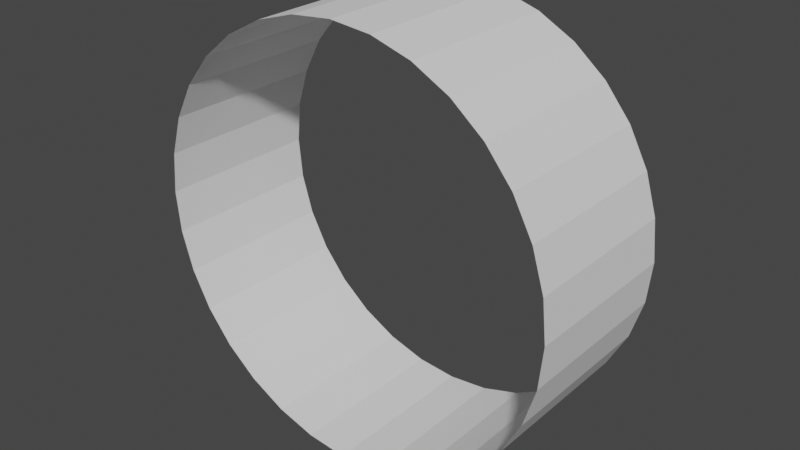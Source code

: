 # Source: fog.blend  (saved by Blender 3.2.14; exported with 4.5.12 LTS)
import bpy
from mathutils import Matrix  # noqa: F401  (used for matrix-valued properties, if any)

bpy.ops.wm.read_factory_settings(use_empty=True)
scene = bpy.context.scene
scene.name = 'Scene'

# ---- collections
col_collection = bpy.data.collections.new('Collection'); scene.collection.children.link(col_collection)

# ---- world
world_world = bpy.data.worlds.new('World'); scene.world = world_world
world_world.use_nodes = True; world_world.node_tree.nodes.clear()
_N = world_world.node_tree.nodes; _L = world_world.node_tree.links
n0 = _N.new('ShaderNodeOutputWorld'); n0.name = 'World Output'; n0.location = (300, 300)
n1 = _N.new('ShaderNodeBackground'); n1.name = 'Background'; n1.location = (10, 300)
n1.inputs[0].default_value = (0.05088, 0.05088, 0.05088, 1.0)
_L.new(n1.outputs[0], n0.inputs[0])
n0.is_active_output = True
world_world.color = (0.05088, 0.05088, 0.05088)
world_world.use_sun_shadow = False
world_world.sun_shadow_jitter_overblur = 0.0

# ---- meshes
me_cylinder = bpy.data.meshes.new('Cylinder')
me_cylinder.from_pydata([(0.0, -20.0, -50.0), (0.0, 20.0, -50.0), (9.755, -20.0, -49.04), (9.755, 20.0, -49.04), (19.13, -20.0, -46.19), (19.13, 20.0, -46.19), (27.78, -20.0, -41.57), (27.78, 20.0, -41.57), (35.36, -20.0, -35.36), (35.36, 20.0, -35.36), (41.57, -20.0, -27.78), (41.57, 20.0, -27.78), (46.19, -20.0, -19.13), (46.19, 20.0, -19.13), (49.04, -20.0, -9.755), (49.04, 20.0, -9.755), (50.0, -20.0, 3.06e-06), (50.0, 20.0, 1.311e-06), (49.04, -20.0, 9.755), (49.04, 20.0, 9.755), (46.19, -20.0, 19.13), (46.19, 20.0, 19.13), (41.57, -20.0, 27.78), (41.57, 20.0, 27.78), (35.36, -20.0, 35.36), (35.36, 20.0, 35.36), (27.78, -20.0, 41.57), (27.78, 20.0, 41.57), (19.13, -20.0, 46.19), (19.13, 20.0, 46.19), (9.755, -20.0, 49.04), (9.755, 20.0, 49.04), (-4.371e-06, -20.0, 50.0), (-4.371e-06, 20.0, 50.0), (-9.755, -20.0, 49.04), (-9.755, 20.0, 49.04), (-19.13, -20.0, 46.19), (-19.13, 20.0, 46.19), (-27.78, -20.0, 41.57), (-27.78, 20.0, 41.57), (-35.36, -20.0, 35.36), (-35.36, 20.0, 35.36), (-41.57, -20.0, 27.78), (-41.57, 20.0, 27.78), (-46.19, -20.0, 19.13), (-46.19, 20.0, 19.13), (-49.04, -20.0, 9.755), (-49.04, 20.0, 9.755), (-50.0, -20.0, 2.78e-07), (-50.0, 20.0, -1.47e-06), (-49.04, -20.0, -9.755), (-49.04, 20.0, -9.755), (-46.19, -20.0, -19.13), (-46.19, 20.0, -19.13), (-41.57, -20.0, -27.78), (-41.57, 20.0, -27.78), (-35.36, -20.0, -35.36), (-35.36, 20.0, -35.36), (-27.78, -20.0, -41.57), (-27.78, 20.0, -41.57), (-19.13, -20.0, -46.19), (-19.13, 20.0, -46.19), (-9.755, -20.0, -49.04), (-9.755, 20.0, -49.04)], [], [(0, 1, 3, 2), (2, 3, 5, 4), (4, 5, 7, 6), (6, 7, 9, 8), (8, 9, 11, 10), (10, 11, 13, 12), (12, 13, 15, 14), (14, 15, 17, 16), (16, 17, 19, 18), (18, 19, 21, 20), (20, 21, 23, 22), (22, 23, 25, 24), (24, 25, 27, 26), (26, 27, 29, 28), (28, 29, 31, 30), (30, 31, 33, 32), (32, 33, 35, 34), (34, 35, 37, 36), (36, 37, 39, 38), (38, 39, 41, 40), (40, 41, 43, 42), (42, 43, 45, 44), (44, 45, 47, 46), (46, 47, 49, 48), (48, 49, 51, 50), (50, 51, 53, 52), (52, 53, 55, 54), (54, 55, 57, 56), (56, 57, 59, 58), (58, 59, 61, 60), (60, 61, 63, 62), (62, 63, 1, 0)])
_uv = me_cylinder.uv_layers.new(name='UVMap')
_uv.uv.foreach_set('vector', [1.0, 0.5, 1.0, 1.0, 0.9688, 1.0, 0.9688, 0.5, 0.9688, 0.5, 0.9688, 1.0, 0.9375, 1.0, 0.9375, 0.5, 0.9375, 0.5, 0.9375, 1.0, 0.9062, 1.0, 0.9062, 0.5, 0.9062, 0.5, 0.9062, 1.0, 0.875, 1.0, 0.875, 0.5, 0.875, 0.5, 0.875, 1.0, 0.8438, 1.0, 0.8438, 0.5, 0.8438, 0.5, 0.8438, 1.0, 0.8125, 1.0, 0.8125, 0.5, 0.8125, 0.5, 0.8125, 1.0, 0.7812, 1.0, 0.7812, 0.5, 0.7812, 0.5, 0.7812, 1.0, 0.75, 1.0, 0.75, 0.5, 0.75, 0.5, 0.75, 1.0, 0.7188, 1.0, 0.7188, 0.5, 0.7188, 0.5, 0.7188, 1.0, 0.6875, 1.0, 0.6875, 0.5, 0.6875, 0.5, 0.6875, 1.0, 0.6562, 1.0, 0.6562, 0.5, 0.6562, 0.5, 0.6562, 1.0, 0.625, 1.0, 0.625, 0.5, 0.625, 0.5, 0.625, 1.0, 0.5938, 1.0, 0.5938, 0.5, 0.5938, 0.5, 0.5938, 1.0, 0.5625, 1.0, 0.5625, 0.5, 0.5625, 0.5, 0.5625, 1.0, 0.5312, 1.0, 0.5312, 0.5, 0.5312, 0.5, 0.5312, 1.0, 0.5, 1.0, 0.5, 0.5, 0.5, 0.5, 0.5, 1.0, 0.4688, 1.0, 0.4688, 0.5, 0.4688, 0.5, 0.4688, 1.0, 0.4375, 1.0, 0.4375, 0.5, 0.4375, 0.5, 0.4375, 1.0, 0.4062, 1.0, 0.4062, 0.5, 0.4062, 0.5, 0.4062, 1.0, 0.375, 1.0, 0.375, 0.5, 0.375, 0.5, 0.375, 1.0, 0.3438, 1.0, 0.3438, 0.5, 0.3438, 0.5, 0.3438, 1.0, 0.3125, 1.0, 0.3125, 0.5, 0.3125, 0.5, 0.3125, 1.0, 0.2812, 1.0, 0.2812, 0.5, 0.2812, 0.5, 0.2812, 1.0, 0.25, 1.0, 0.25, 0.5, 0.25, 0.5, 0.25, 1.0, 0.2188, 1.0, 0.2188, 0.5, 0.2188, 0.5, 0.2188, 1.0, 0.1875, 1.0, 0.1875, 0.5, 0.1875, 0.5, 0.1875, 1.0, 0.1562, 1.0, 0.1562, 0.5, 0.1562, 0.5, 0.1562, 1.0, 0.125, 1.0, 0.125, 0.5, 0.125, 0.5, 0.125, 1.0, 0.09375, 1.0, 0.09375, 0.5, 0.09375, 0.5, 0.09375, 1.0, 0.0625, 1.0, 0.0625, 0.5, 0.0625, 0.5, 0.0625, 1.0, 0.03125, 1.0, 0.03125, 0.5, 0.03125, 0.5, 0.03125, 1.0, 0.0, 1.0, 0.0, 0.5])
me_cylinder.update()

# ---- objects
ob_cylinder = bpy.data.objects.new('Cylinder', me_cylinder)

# ---- transforms, parenting, visibility, modifiers, constraints
ob_cylinder.location = (0.0, 0.0, 0.0)

# ---- collection membership
col_collection.objects.link(ob_cylinder)

# ---- scene / render settings (as saved in the file)
scene.frame_start = 1; scene.frame_end = 250; scene.frame_set(1)
scene.render.engine = 'BLENDER_EEVEE_NEXT'
scene.cycles.sampling_pattern = 'TABULATED_SOBOL'
scene.cycles.use_light_tree = False
scene.view_settings.view_transform = 'Filmic'
bpy.context.view_layer.update()

# ---- added for rendering (the .blend has no active camera and no usable light): camera, sun
cam_auto = bpy.data.cameras.new('AutoCamera')
cam_auto.lens = 50.0
cam_auto.sensor_width = 36.0
cam_auto.clip_end = 2386.43
ob_auto_camera = bpy.data.objects.new('AutoCamera', cam_auto)
scene.collection.objects.link(ob_auto_camera)
ob_auto_camera.location = (135.98, -163.176, 108.784)
ob_auto_camera.rotation_euler = (1.09748, -7.21219e-08, 0.694738)
scene.camera = ob_auto_camera
light_auto_sun = bpy.data.lights.new('AutoSun', 'SUN')
light_auto_sun.energy = 3.0
light_auto_sun.angle = 0.0523599
ob_auto_sun = bpy.data.objects.new('AutoSun', light_auto_sun)
scene.collection.objects.link(ob_auto_sun)
ob_auto_sun.rotation_euler = (0.872665, 0.174533, 0.523599)
bpy.context.view_layer.update()

